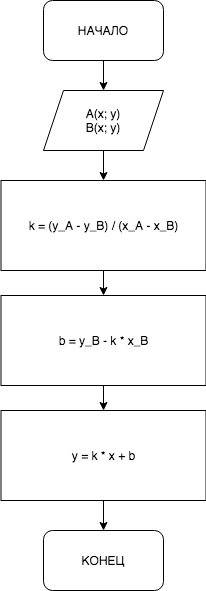

The diagram above was exported from draw.io. Its source (the exported page's mxGraphModel, read from the mxfile embedded in the PNG):
<mxGraphModel dx="786" dy="381" grid="1" gridSize="10" guides="1" tooltips="1" connect="1" arrows="1" fold="1" page="1" pageScale="1" pageWidth="827" pageHeight="1169" math="0" shadow="0">
  <root>
    <mxCell id="0" />
    <mxCell id="1" parent="0" />
    <mxCell id="69-ctKiakFXgsIV-ce_q-9" value="" style="edgeStyle=orthogonalEdgeStyle;rounded=0;orthogonalLoop=1;jettySize=auto;html=1;" parent="1" source="69-ctKiakFXgsIV-ce_q-1" target="69-ctKiakFXgsIV-ce_q-3" edge="1">
      <mxGeometry relative="1" as="geometry" />
    </mxCell>
    <mxCell id="69-ctKiakFXgsIV-ce_q-1" value="НАЧАЛО" style="rounded=1;whiteSpace=wrap;html=1;" parent="1" vertex="1">
      <mxGeometry x="340" y="200" width="120" height="60" as="geometry" />
    </mxCell>
    <mxCell id="69-ctKiakFXgsIV-ce_q-2" value="КОНЕЦ" style="rounded=1;whiteSpace=wrap;html=1;" parent="1" vertex="1">
      <mxGeometry x="340" y="730" width="120" height="60" as="geometry" />
    </mxCell>
    <mxCell id="69-ctKiakFXgsIV-ce_q-10" value="" style="edgeStyle=orthogonalEdgeStyle;rounded=0;orthogonalLoop=1;jettySize=auto;html=1;" parent="1" source="69-ctKiakFXgsIV-ce_q-3" target="69-ctKiakFXgsIV-ce_q-4" edge="1">
      <mxGeometry relative="1" as="geometry" />
    </mxCell>
    <mxCell id="69-ctKiakFXgsIV-ce_q-3" value="A(x; y)&lt;br&gt;B(x; y)" style="shape=parallelogram;perimeter=parallelogramPerimeter;whiteSpace=wrap;html=1;fixedSize=1;" parent="1" vertex="1">
      <mxGeometry x="340" y="290" width="120" height="60" as="geometry" />
    </mxCell>
    <mxCell id="69-ctKiakFXgsIV-ce_q-11" value="" style="edgeStyle=orthogonalEdgeStyle;rounded=0;orthogonalLoop=1;jettySize=auto;html=1;" parent="1" source="69-ctKiakFXgsIV-ce_q-4" target="69-ctKiakFXgsIV-ce_q-7" edge="1">
      <mxGeometry relative="1" as="geometry" />
    </mxCell>
    <mxCell id="69-ctKiakFXgsIV-ce_q-4" value="k = (y_A - y_B) / (x_A - x_B)" style="rounded=0;whiteSpace=wrap;html=1;" parent="1" vertex="1">
      <mxGeometry x="297.5" y="380" width="205" height="90" as="geometry" />
    </mxCell>
    <mxCell id="69-ctKiakFXgsIV-ce_q-12" value="" style="edgeStyle=orthogonalEdgeStyle;rounded=0;orthogonalLoop=1;jettySize=auto;html=1;" parent="1" source="69-ctKiakFXgsIV-ce_q-7" target="69-ctKiakFXgsIV-ce_q-8" edge="1">
      <mxGeometry relative="1" as="geometry" />
    </mxCell>
    <mxCell id="69-ctKiakFXgsIV-ce_q-7" value="b = y_B - k * x_B" style="rounded=0;whiteSpace=wrap;html=1;" parent="1" vertex="1">
      <mxGeometry x="297.5" y="495" width="205" height="90" as="geometry" />
    </mxCell>
    <mxCell id="69-ctKiakFXgsIV-ce_q-13" value="" style="edgeStyle=orthogonalEdgeStyle;rounded=0;orthogonalLoop=1;jettySize=auto;html=1;" parent="1" source="69-ctKiakFXgsIV-ce_q-8" target="69-ctKiakFXgsIV-ce_q-2" edge="1">
      <mxGeometry relative="1" as="geometry" />
    </mxCell>
    <mxCell id="69-ctKiakFXgsIV-ce_q-8" value="y = k * x + b" style="rounded=0;whiteSpace=wrap;html=1;" parent="1" vertex="1">
      <mxGeometry x="297.5" y="610" width="205" height="90" as="geometry" />
    </mxCell>
  </root>
</mxGraphModel>